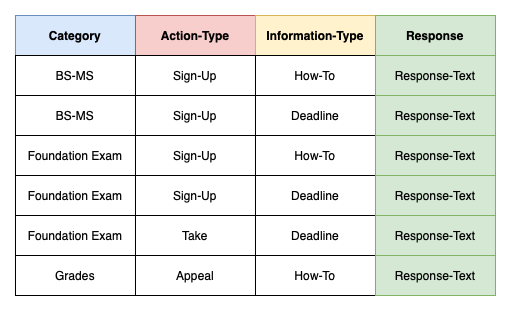

The diagram above was exported from draw.io. Its source (the exported page's mxGraphModel, read from the mxfile embedded in the PNG):
<mxGraphModel dx="946" dy="662" grid="1" gridSize="10" guides="1" tooltips="1" connect="1" arrows="1" fold="1" page="1" pageScale="1" pageWidth="1100" pageHeight="850" math="0" shadow="0">
  <root>
    <mxCell id="0" />
    <mxCell id="1" parent="0" />
    <mxCell id="2" value="" style="rounded=0;whiteSpace=wrap;html=1;" vertex="1" parent="1">
      <mxGeometry x="299.99" y="1630" width="480" height="280" as="geometry" />
    </mxCell>
    <mxCell id="3" value="Category" style="rounded=0;whiteSpace=wrap;html=1;fontStyle=1;fillColor=#dae8fc;strokeColor=#6c8ebf;" vertex="1" parent="1">
      <mxGeometry x="299.99" y="1630" width="120" height="40" as="geometry" />
    </mxCell>
    <mxCell id="4" value="Action-Type" style="rounded=0;whiteSpace=wrap;html=1;fontStyle=1;fillColor=#f8cecc;strokeColor=#b85450;" vertex="1" parent="1">
      <mxGeometry x="419.99" y="1630" width="120" height="40" as="geometry" />
    </mxCell>
    <mxCell id="5" value="Information-Type" style="rounded=0;whiteSpace=wrap;html=1;fontStyle=1;fillColor=#fff2cc;strokeColor=#d6b656;" vertex="1" parent="1">
      <mxGeometry x="539.99" y="1630" width="120" height="40" as="geometry" />
    </mxCell>
    <mxCell id="6" value="BS-MS" style="rounded=0;whiteSpace=wrap;html=1;" vertex="1" parent="1">
      <mxGeometry x="299.99" y="1670" width="120" height="40" as="geometry" />
    </mxCell>
    <mxCell id="7" value="Sign-Up" style="rounded=0;whiteSpace=wrap;html=1;" vertex="1" parent="1">
      <mxGeometry x="419.99" y="1670" width="120" height="40" as="geometry" />
    </mxCell>
    <mxCell id="8" value="How-To" style="rounded=0;whiteSpace=wrap;html=1;" vertex="1" parent="1">
      <mxGeometry x="539.99" y="1670" width="120" height="40" as="geometry" />
    </mxCell>
    <mxCell id="9" value="BS-MS" style="rounded=0;whiteSpace=wrap;html=1;" vertex="1" parent="1">
      <mxGeometry x="299.99" y="1710" width="120" height="40" as="geometry" />
    </mxCell>
    <mxCell id="10" value="Sign-Up" style="rounded=0;whiteSpace=wrap;html=1;" vertex="1" parent="1">
      <mxGeometry x="419.99" y="1710" width="120" height="40" as="geometry" />
    </mxCell>
    <mxCell id="11" value="Deadline" style="rounded=0;whiteSpace=wrap;html=1;" vertex="1" parent="1">
      <mxGeometry x="539.99" y="1710" width="120" height="40" as="geometry" />
    </mxCell>
    <mxCell id="12" value="Foundation Exam" style="rounded=0;whiteSpace=wrap;html=1;" vertex="1" parent="1">
      <mxGeometry x="299.99" y="1750" width="120" height="40" as="geometry" />
    </mxCell>
    <mxCell id="13" value="Sign-Up" style="rounded=0;whiteSpace=wrap;html=1;" vertex="1" parent="1">
      <mxGeometry x="419.99" y="1750" width="120" height="40" as="geometry" />
    </mxCell>
    <mxCell id="14" value="How-To" style="rounded=0;whiteSpace=wrap;html=1;" vertex="1" parent="1">
      <mxGeometry x="539.99" y="1750" width="120" height="40" as="geometry" />
    </mxCell>
    <mxCell id="15" value="Foundation Exam" style="rounded=0;whiteSpace=wrap;html=1;" vertex="1" parent="1">
      <mxGeometry x="299.99" y="1790" width="120" height="40" as="geometry" />
    </mxCell>
    <mxCell id="16" value="Sign-Up" style="rounded=0;whiteSpace=wrap;html=1;" vertex="1" parent="1">
      <mxGeometry x="419.99" y="1790" width="120" height="40" as="geometry" />
    </mxCell>
    <mxCell id="17" value="Deadline" style="rounded=0;whiteSpace=wrap;html=1;" vertex="1" parent="1">
      <mxGeometry x="539.99" y="1790" width="120" height="40" as="geometry" />
    </mxCell>
    <mxCell id="18" value="Foundation Exam" style="rounded=0;whiteSpace=wrap;html=1;" vertex="1" parent="1">
      <mxGeometry x="299.99" y="1830" width="120" height="40" as="geometry" />
    </mxCell>
    <mxCell id="19" value="Take" style="rounded=0;whiteSpace=wrap;html=1;" vertex="1" parent="1">
      <mxGeometry x="419.99" y="1830" width="120" height="40" as="geometry" />
    </mxCell>
    <mxCell id="20" value="Deadline" style="rounded=0;whiteSpace=wrap;html=1;" vertex="1" parent="1">
      <mxGeometry x="539.99" y="1830" width="120" height="40" as="geometry" />
    </mxCell>
    <mxCell id="21" value="Grades" style="rounded=0;whiteSpace=wrap;html=1;" vertex="1" parent="1">
      <mxGeometry x="299.99" y="1870" width="120" height="40" as="geometry" />
    </mxCell>
    <mxCell id="22" value="Appeal" style="rounded=0;whiteSpace=wrap;html=1;" vertex="1" parent="1">
      <mxGeometry x="419.99" y="1870" width="120" height="40" as="geometry" />
    </mxCell>
    <mxCell id="23" value="How-To" style="rounded=0;whiteSpace=wrap;html=1;" vertex="1" parent="1">
      <mxGeometry x="539.99" y="1870" width="120" height="40" as="geometry" />
    </mxCell>
    <mxCell id="24" value="Response" style="rounded=0;whiteSpace=wrap;html=1;fontStyle=1;fillColor=#d5e8d4;strokeColor=#82b366;" vertex="1" parent="1">
      <mxGeometry x="659.99" y="1630" width="120" height="40" as="geometry" />
    </mxCell>
    <mxCell id="25" value="Response-Text" style="rounded=0;whiteSpace=wrap;html=1;fillColor=#d5e8d4;strokeColor=#82b366;" vertex="1" parent="1">
      <mxGeometry x="659.99" y="1670" width="120" height="40" as="geometry" />
    </mxCell>
    <mxCell id="26" value="Response-Text" style="rounded=0;whiteSpace=wrap;html=1;fillColor=#d5e8d4;strokeColor=#82b366;" vertex="1" parent="1">
      <mxGeometry x="659.99" y="1710" width="120" height="40" as="geometry" />
    </mxCell>
    <mxCell id="27" value="Response-Text" style="rounded=0;whiteSpace=wrap;html=1;fillColor=#d5e8d4;strokeColor=#82b366;" vertex="1" parent="1">
      <mxGeometry x="659.99" y="1750" width="120" height="40" as="geometry" />
    </mxCell>
    <mxCell id="28" value="Response-Text" style="rounded=0;whiteSpace=wrap;html=1;fillColor=#d5e8d4;strokeColor=#82b366;" vertex="1" parent="1">
      <mxGeometry x="659.99" y="1790" width="120" height="40" as="geometry" />
    </mxCell>
    <mxCell id="29" value="Response-Text" style="rounded=0;whiteSpace=wrap;html=1;fillColor=#d5e8d4;strokeColor=#82b366;" vertex="1" parent="1">
      <mxGeometry x="659.99" y="1830" width="120" height="40" as="geometry" />
    </mxCell>
    <mxCell id="30" value="Response-Text" style="rounded=0;whiteSpace=wrap;html=1;fillColor=#d5e8d4;strokeColor=#82b366;" vertex="1" parent="1">
      <mxGeometry x="659.99" y="1870" width="120" height="40" as="geometry" />
    </mxCell>
  </root>
</mxGraphModel>